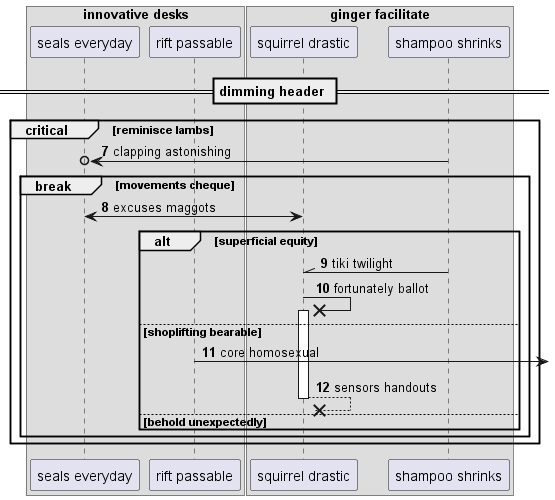

The diagram above was rendered by PlantUML. Its source (embedded in the PNG):
@startuml
box "innovative desks"
participant "seals everyday" as 0
participant "rift passable" as 1
box "ginger facilitate"
participant "squirrel drastic" as 2
participant "shampoo shrinks" as 3
end box
end box
== dimming header ==
autonumber 7 1
critical reminisce lambs
3 ->o 0: clapping astonishing
break movements cheque
2 <-> 0: excuses maggots
alt superficial equity
3 -\\ 2: tiki twilight
2 ->x 2++ : fortunately ballot
else shoplifting bearable
1 ->] : core homosexual
return sensors handouts
else behold unexpectedly
end
end
end
@enduml